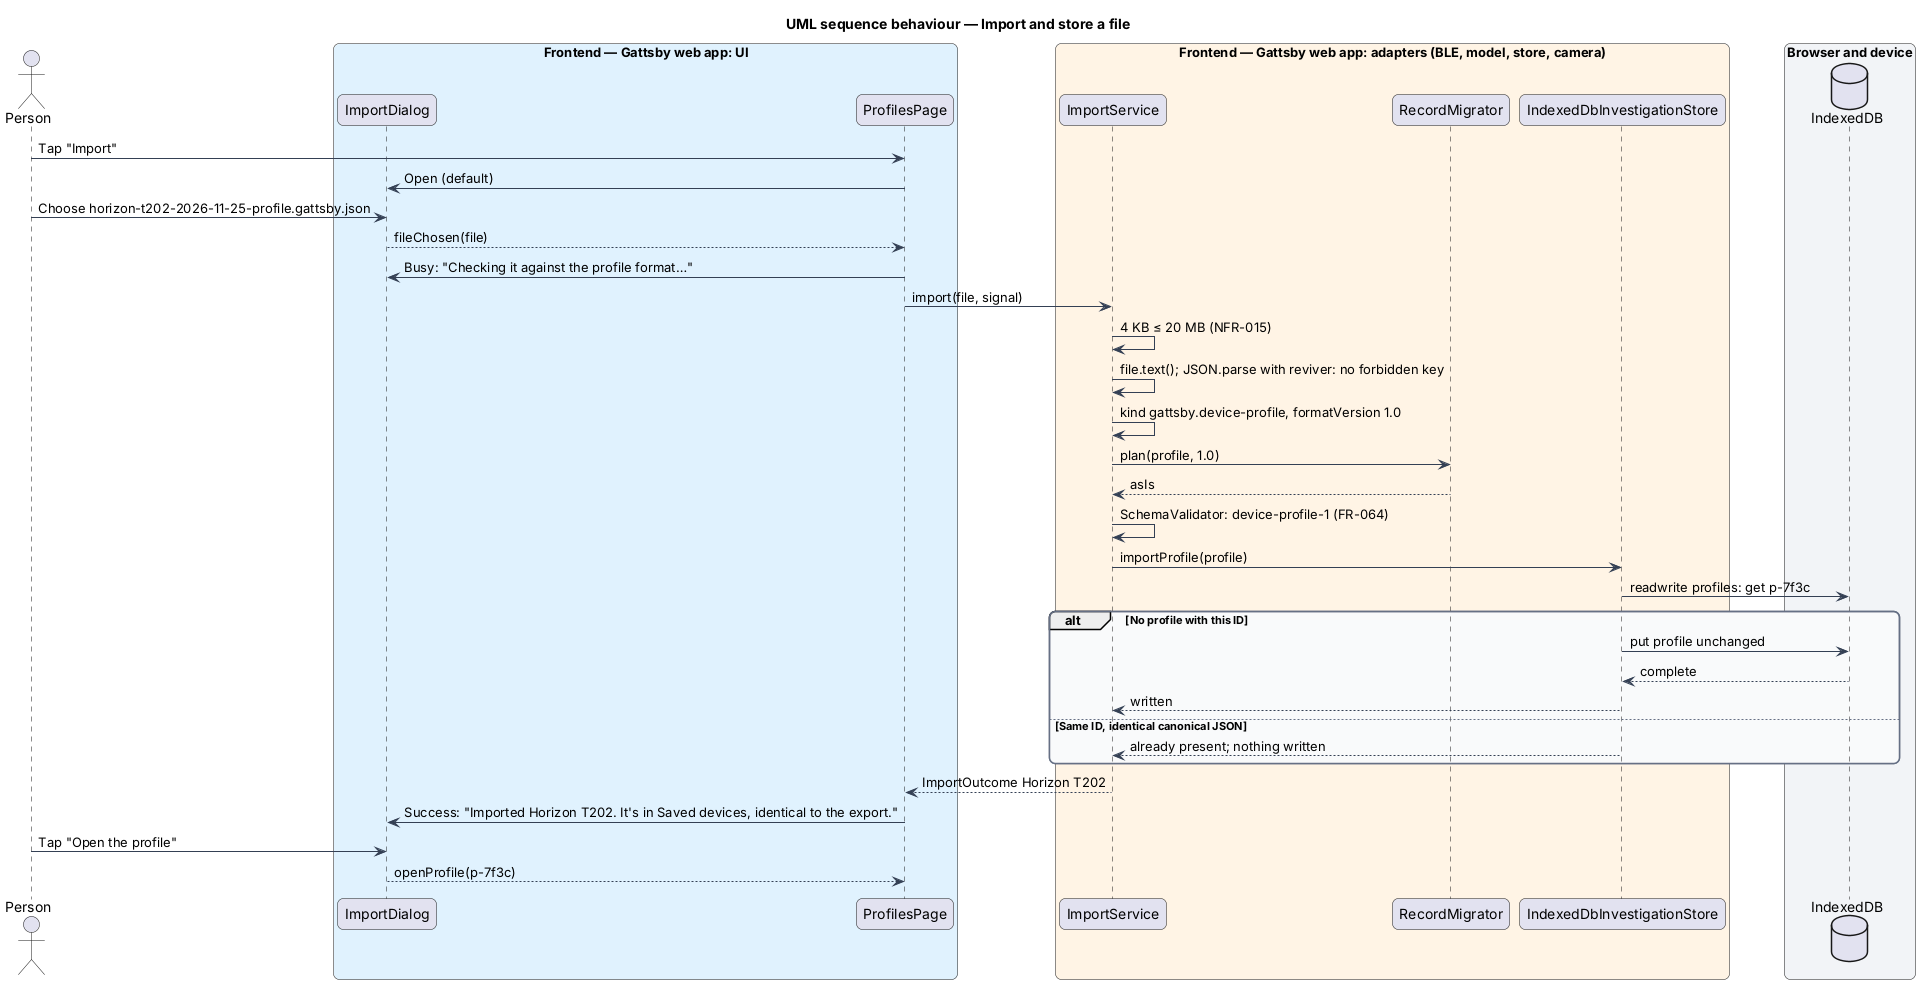

The diagram above was rendered by PlantUML. Its source (embedded in the PNG):
@startuml
title UML sequence behaviour — Import and store a file
skinparam backgroundColor #FFFFFF
skinparam shadowing false
skinparam roundcorner 12
skinparam defaultFontName Arial
skinparam ArrowColor #344054
skinparam rectangle {
  BorderColor #344054
  FontColor #101828
}
skinparam package {
  BorderColor #667085
  FontColor #101828
  BackgroundColor #F9FAFB
}
actor "Person" as person
box "Frontend — Gattsby web app: UI" #E0F2FE
  participant "ImportDialog" as dialog
  participant "ProfilesPage" as page
end box
box "Frontend — Gattsby web app: adapters (BLE, model, store, camera)" #FFF4E5
  participant "ImportService" as service
  participant "RecordMigrator" as migrator
  participant "IndexedDbInvestigationStore" as store
end box
box "Browser and device" #F2F4F7
  database "IndexedDB" as idb
end box

person -> page : Tap "Import"
page -> dialog : Open (default)
person -> dialog : Choose horizon-t202-2026-11-25-profile.gattsby.json
dialog --> page : fileChosen(file)
page -> dialog : Busy: "Checking it against the profile format…"
page -> service : import(file, signal)
service -> service : 4 KB ≤ 20 MB (NFR-015)
service -> service : file.text(); JSON.parse with reviver: no forbidden key
service -> service : kind gattsby.device-profile, formatVersion 1.0
service -> migrator : plan(profile, 1.0)
migrator --> service : asIs
service -> service : SchemaValidator: device-profile-1 (FR-064)
service -> store : importProfile(profile)
store -> idb : readwrite profiles: get p-7f3c
alt No profile with this ID
  store -> idb : put profile unchanged
  idb --> store : complete
  store --> service : written
else Same ID, identical canonical JSON
  store --> service : already present; nothing written
end
service --> page : ImportOutcome Horizon T202
page -> dialog : Success: "Imported Horizon T202. It's in Saved devices, identical to the export."
person -> dialog : Tap "Open the profile"
dialog --> page : openProfile(p-7f3c)
@enduml